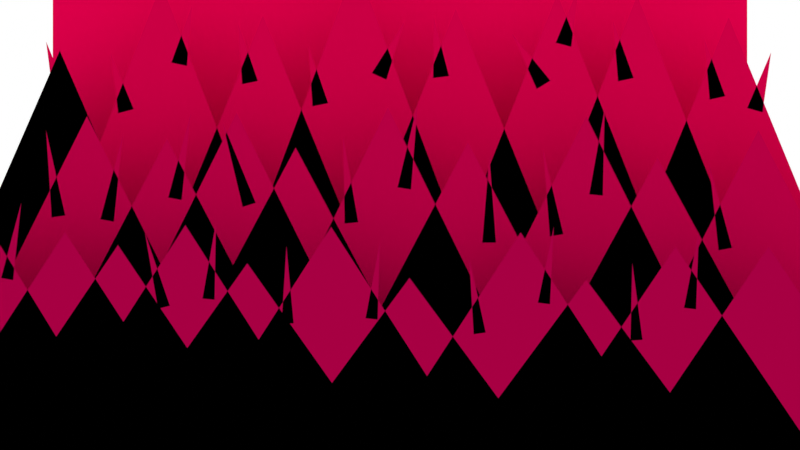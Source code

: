 # Source: background-hell.blend  (saved by Blender 4.1.23; exported with 4.5.12 LTS)
import bpy
from mathutils import Matrix  # noqa: F401  (used for matrix-valued properties, if any)

bpy.ops.wm.read_factory_settings(use_empty=True)
scene = bpy.context.scene
scene.name = 'Scene'

# ---- collections
col_collection = bpy.data.collections.new('Collection'); scene.collection.children.link(col_collection)

# ---- materials (node trees are filled in below, after node groups)
mat_color_5 = bpy.data.materials.new('color-5')
mat_color_5.alpha_threshold = 0.0
mat_color_5.use_backface_culling = True
mat_color_5.use_transparent_shadow = False
mat_color_5.diffuse_color = (0.7829, 0.0, 0.07287, 1.0)
mat_color_5.roughness = 0.0
mat_color_5.specular_intensity = 0.0
mat_color_5.line_color = (0.0, 0.0, 0.0, 1.0)
mat_color_3 = bpy.data.materials.new('color-3')
mat_color_3.alpha_threshold = 0.0
mat_color_3.use_backface_culling = True
mat_color_3.use_transparent_shadow = False
mat_color_3.diffuse_color = (0.4878, 0.0, 0.05722, 1.0)
mat_color_3.roughness = 0.0
mat_color_3.specular_intensity = 0.0
mat_color_3.line_color = (0.0, 0.0, 0.0, 1.0)
mat_color_2 = bpy.data.materials.new('color-2')
mat_color_2.alpha_threshold = 0.0
mat_color_2.use_backface_culling = True
mat_color_2.use_transparent_shadow = False
mat_color_2.diffuse_color = (0.3864, 0.0, 0.05448, 1.0)
mat_color_2.roughness = 0.0
mat_color_2.specular_intensity = 0.0
mat_color_2.line_color = (0.0, 0.0, 0.0, 1.0)
mat_color_4 = bpy.data.materials.new('color-4')
mat_color_4.alpha_threshold = 0.0
mat_color_4.use_backface_culling = True
mat_color_4.use_transparent_shadow = False
mat_color_4.diffuse_color = (0.624, 0.0, 0.05951, 1.0)
mat_color_4.roughness = 0.0
mat_color_4.specular_intensity = 0.0
mat_color_4.line_color = (0.0, 0.0, 0.0, 1.0)

# ---- material node trees

# ---- world
world_world = bpy.data.worlds.new('World'); scene.world = world_world
world_world.use_nodes = True; world_world.node_tree.nodes.clear()
_N = world_world.node_tree.nodes; _L = world_world.node_tree.links
n0 = _N.new('ShaderNodeOutputWorld'); n0.name = 'World Output'; n0.location = (300, 300)
n1 = _N.new('ShaderNodeBackground'); n1.name = 'Background'; n1.location = (10, 300)
n1.inputs[0].default_value = (1.0, 1.0, 1.0, 1.0)
_L.new(n1.outputs[0], n0.inputs[0])
n0.is_active_output = True
world_world.color = (0.05088, 0.05088, 0.05088)
world_world.use_sun_shadow = False
world_world.sun_shadow_jitter_overblur = 0.0

# ---- cameras
cam_camera = bpy.data.cameras.new('Camera')
cam_camera.clip_end = 100.0
cam_camera.lens = 75.0
cam_camera.ortho_scale = 7.314

# ---- meshes
me_cube = bpy.data.meshes.new('Cube')
me_cube.from_pydata([(0.5, 0.4, 0.5), (0.5, 0.4, -0.5), (-0.5, 0.4, 0.5), (-0.5, 0.4, -0.5)], [], [(0, 2, 3, 1)])
_uv = me_cube.uv_layers.new(name='UVMap')
_uv.uv.foreach_set('vector', [0.625, 0.5, 0.875, 0.5, 0.875, 0.75, 0.625, 0.75])
me_cube.materials.append(mat_color_5)
me_cube.use_mirror_vertex_groups = False
me_cube.update()
me_cube_032 = bpy.data.meshes.new('Cube.032')
me_cube_032.from_pydata([(-0.7344, 0.2, -0.5), (-0.4132, 0.2, 0.144), (-0.09198, 0.2, -0.5), (-0.6288, 0.2, -0.5), (-0.3076, 0.2, 0.1141), (0.01365, 0.2, -0.5), (-0.537, 0.2, -0.5), (-0.2157, 0.2, 0.1486), (0.1055, 0.2, -0.5), (-0.4589, 0.2, -0.5), (-0.1377, 0.2, 0.1026), (0.1836, 0.2, -0.5), (-0.3372, 0.2, -0.5), (-0.01595, 0.2, 0.1555), (0.3053, 0.2, -0.5), (-0.2315, 0.2, -0.5), (0.08968, 0.2, 0.1095), (0.4109, 0.2, -0.5), (-0.0754, 0.2, -0.5), (0.2458, 0.2, 0.144), (0.5671, 0.2, -0.5), (0.01875, 0.2, -0.5), (0.34, 0.2, 0.08887), (0.6612, 0.2, -0.5), (0.1519, 0.2, -0.5), (0.4732, 0.2, 0.1256), (0.7944, 0.2, -0.5), (-0.4597, 0.2, 0.01045), (-0.4672, 0.2, 0.1251), (-0.4419, 0.2, 0.01302), (-0.3954, 0.2, 0.00807), (-0.3658, 0.2, 0.1191), (-0.3778, 0.2, 0.004813), (-0.3059, 0.2, 0.03668), (-0.2763, 0.2, 0.1477), (-0.2883, 0.2, 0.03342), (-0.2076, 0.2, 0.02428), (-0.2343, 0.2, 0.1361), (-0.1905, 0.2, 0.02978), (-0.07297, 0.2, 0.002348), (-0.07515, 0.2, 0.1173), (-0.05514, 0.2, 0.004083), (-0.00322, 0.2, 0.05013), (0.02358, 0.2, 0.1619), (0.01447, 0.2, 0.04732), (0.1087, 0.2, -0.02277), (0.118, 0.2, 0.09178), (0.1266, 0.2, -0.02283), (0.198, 0.2, -0.01451), (0.1888, 0.2, 0.1001), (0.2156, 0.2, -0.01169), (0.2499, 0.2, 0.04103), (0.2702, 0.2, 0.1542), (0.2677, 0.2, 0.03925), (0.4206, 0.2, -0.03303), (0.4081, 0.2, 0.08122), (0.4382, 0.2, -0.0297)], [], [(0, 2, 1), (3, 5, 4), (6, 8, 7), (9, 11, 10), (12, 14, 13), (15, 17, 16), (18, 20, 19), (21, 23, 22), (24, 26, 25), (27, 29, 28), (30, 32, 31), (33, 35, 34), (36, 38, 37), (39, 41, 40), (42, 44, 43), (45, 47, 46), (48, 50, 49), (51, 53, 52), (54, 56, 55)])
_uv = me_cube_032.uv_layers.new(name='UVMap')
_uv.uv.foreach_set('vector', [0.375, 1.0, 0.375, 0.9643, 0.5518, 1.0, 0.375, 1.0, 0.375, 0.9643, 0.5518, 1.0, 0.375, 1.0, 0.375, 0.9643, 0.5518, 1.0, 0.375, 1.0, 0.375, 0.9643, 0.5518, 1.0, 0.375, 1.0, 0.375, 0.9643, 0.5518, 1.0, 0.375, 1.0, 0.375, 0.9643, 0.5518, 1.0, 0.375, 1.0, 0.375, 0.9643, 0.5518, 1.0, 0.375, 1.0, 0.375, 0.9643, 0.5518, 1.0, 0.375, 1.0, 0.375, 0.9643, 0.5518, 1.0, 0.375, 1.0, 0.375, 0.9643, 0.5518, 1.0, 0.375, 1.0, 0.375, 0.9643, 0.5518, 1.0, 0.375, 1.0, 0.375, 0.9643, 0.5518, 1.0, 0.375, 1.0, 0.375, 0.9643, 0.5518, 1.0, 0.375, 1.0, 0.375, 0.9643, 0.5518, 1.0, 0.375, 1.0, 0.375, 0.9643, 0.5518, 1.0, 0.375, 1.0, 0.375, 0.9643, 0.5518, 1.0, 0.375, 1.0, 0.375, 0.9643, 0.5518, 1.0, 0.375, 1.0, 0.375, 0.9643, 0.5518, 1.0, 0.375, 1.0, 0.375, 0.9643, 0.5518, 1.0])
me_cube_032.materials.append(mat_color_3)
me_cube_032.update()
me_cube_035 = bpy.data.meshes.new('Cube.035')
me_cube_035.from_pydata([(0.1446, 0.1, -0.5), (0.7841, 0.1, -0.5), (0.4644, 0.1, -0.02713), (0.3472, 0.1, -0.02713), (0.667, 0.1, -0.5), (0.02746, 0.1, -0.5), (-0.08506, 0.1, -0.5), (0.5545, 0.1, -0.5), (0.2347, 0.1, -0.06846), (0.1521, 0.1, -0.008758), (0.4719, 0.1, -0.5), (-0.1677, 0.1, -0.5), (-0.3078, 0.1, -0.5), (0.3318, 0.1, -0.5), (0.01199, 0.1, -0.06617), (-0.08675, 0.1, -0.001869), (0.233, 0.1, -0.5), (-0.4065, 0.1, -0.5), (-0.5122, 0.1, -0.5), (0.1274, 0.1, -0.5), (-0.1924, 0.1, -0.04779), (-0.2705, 0.1, 0.0004272), (0.04934, 0.1, -0.5), (-0.5902, 0.1, -0.5), (-0.6752, 0.1, -0.5), (-0.03563, 0.1, -0.5), (-0.3554, 0.1, -0.02483), (-0.422, 0.1, -0.008758), (-0.1022, 0.1, -0.5), (-0.852, 0.1, -0.5), (-0.2124, 0.1, -0.5), (-0.5322, 0.1, 0.02109), (-0.7418, 0.1, -0.5), (-0.5025, 0.1, -0.06629), (-0.4875, 0.1, -0.06905), (-0.4773, 0.1, 0.02812), (-0.3048, 0.1, -0.1051), (-0.29, 0.1, -0.1013), (-0.3215, 0.1, -0.008817), (-0.2488, 0.1, -0.09223), (-0.2337, 0.1, -0.09371), (-0.2318, 0.1, 0.003974), (-0.1492, 0.1, -0.1237), (-0.134, 0.1, -0.1235), (-0.1431, 0.1, -0.02618), (-0.04332, 0.1, -0.117), (-0.02819, 0.1, -0.1187), (-0.02539, 0.1, -0.02101), (0.0929, 0.1, -0.1372), (0.108, 0.1, -0.1351), (0.08706, 0.1, -0.03971), (0.1738, 0.1, -0.09742), (0.1889, 0.1, -0.09936), (0.1938, 0.1, -0.001788), (0.2904, 0.1, -0.1452), (0.3056, 0.1, -0.1443), (0.2927, 0.1, -0.0475), (0.3579, 0.1, -0.104), (0.373, 0.1, -0.1058), (0.3766, 0.1, -0.008143)], [], [(1, 2, 0), (4, 3, 5), (7, 8, 6), (10, 9, 11), (13, 14, 12), (16, 15, 17), (19, 20, 18), (22, 21, 23), (25, 26, 24), (28, 27, 32), (30, 31, 29), (34, 35, 33), (37, 38, 36), (40, 41, 39), (43, 44, 42), (46, 47, 45), (49, 50, 48), (52, 53, 51), (55, 56, 54), (58, 59, 57)])
_uv = me_cube_035.uv_layers.new(name='UVMap')
_uv.uv.foreach_set('vector', [0.375, 0.9286, 0.5752, 0.9643, 0.375, 0.9643, 0.375, 0.9286, 0.5752, 0.9643, 0.375, 0.9643, 0.375, 0.9286, 0.5752, 0.9643, 0.375, 0.9643, 0.375, 0.9286, 0.5752, 0.9643, 0.375, 0.9643, 0.375, 0.9286, 0.5752, 0.9643, 0.375, 0.9643, 0.375, 0.9286, 0.5752, 0.9643, 0.375, 0.9643, 0.375, 0.9286, 0.5752, 0.9643, 0.375, 0.9643, 0.375, 0.9286, 0.5752, 0.9643, 0.375, 0.9643, 0.375, 0.9286, 0.5752, 0.9643, 0.375, 0.9643, 0.375, 0.9286, 0.5752, 0.9643, 0.375, 0.9643, 0.375, 0.9286, 0.5752, 0.9643, 0.375, 0.9643, 0.375, 0.9286, 0.5752, 0.9643, 0.375, 0.9643, 0.375, 0.9286, 0.5752, 0.9643, 0.375, 0.9643, 0.375, 0.9286, 0.5752, 0.9643, 0.375, 0.9643, 0.375, 0.9286, 0.5752, 0.9643, 0.375, 0.9643, 0.375, 0.9286, 0.5752, 0.9643, 0.375, 0.9643, 0.375, 0.9286, 0.5752, 0.9643, 0.375, 0.9643, 0.375, 0.9286, 0.5752, 0.9643, 0.375, 0.9643, 0.375, 0.9286, 0.5752, 0.9643, 0.375, 0.9643, 0.375, 0.9286, 0.5752, 0.9643, 0.375, 0.9643])
me_cube_035.materials.append(mat_color_2)
me_cube_035.update()
me_cube_038 = bpy.data.meshes.new('Cube.038')
me_cube_038.from_pydata([(-0.7924, 0.3, -0.5), (-0.1465, 0.3, -0.5), (-0.4695, 0.3, 0.2411), (-0.7924, 0.3, -0.5), (-0.1465, 0.3, -0.5), (-0.4695, 0.3, 0.2411), (-0.6524, 0.3, -0.5), (-0.006421, 0.3, -0.5), (-0.3294, 0.3, 0.333), (-0.5123, 0.3, -0.5), (0.1337, 0.3, -0.5), (-0.1893, 0.3, 0.2893), (-0.3837, 0.3, -0.5), (0.2622, 0.3, -0.5), (-0.06072, 0.3, 0.3605), (-0.2459, 0.3, -0.5), (0.4, 0.3, -0.5), (0.07705, 0.3, 0.2985), (-0.1058, 0.3, -0.5), (0.5401, 0.3, -0.5), (0.2171, 0.3, 0.3192), (0.004381, 0.3, -0.5), (0.6503, 0.3, -0.5), (0.3273, 0.3, 0.3169), (0.1307, 0.3, -0.5), (0.7766, 0.3, -0.5), (0.4536, 0.3, 0.287), (-0.3887, 0.3, 0.1547), (-0.3676, 0.3, 0.1603), (-0.3994, 0.3, 0.2379), (-0.3154, 0.3, 0.2247), (-0.2941, 0.3, 0.22), (-0.2869, 0.3, 0.3035), (-0.2176, 0.3, 0.1948), (-0.1962, 0.3, 0.1992), (-0.2235, 0.3, 0.2785), (-0.1206, 0.3, 0.1643), (-0.09921, 0.3, 0.1686), (-0.1265, 0.3, 0.2479), (-0.03866, 0.3, 0.2102), (-0.01885, 0.3, 0.2011), (0.006195, 0.3, 0.2811), (0.04588, 0.3, 0.2033), (0.06755, 0.3, 0.206), (0.04655, 0.3, 0.2871), (0.1888, 0.3, 0.1882), (0.2074, 0.3, 0.1997), (0.1545, 0.3, 0.2647), (0.2151, 0.3, 0.252), (0.2362, 0.3, 0.2464), (0.2468, 0.3, 0.3296), (0.3011, 0.3, 0.1987), (0.3224, 0.3, 0.2034), (0.2939, 0.3, 0.2823), (0.4274, 0.3, 0.1735), (0.4487, 0.3, 0.1782), (0.4201, 0.3, 0.257), (0.4791, 0.3, 0.1619), (0.5002, 0.3, 0.156), (0.5122, 0.3, 0.239), (-0.4777, 0.3, 0.1707), (-0.4566, 0.3, 0.1762), (-0.4884, 0.3, 0.2538)], [], [(2, 0, 1), (5, 3, 4), (8, 6, 7), (11, 9, 10), (14, 12, 13), (17, 15, 16), (20, 18, 19), (23, 21, 22), (26, 24, 25), (29, 27, 28), (32, 30, 31), (35, 33, 34), (38, 36, 37), (41, 39, 40), (44, 42, 43), (47, 45, 46), (50, 48, 49), (53, 51, 52), (56, 54, 55), (59, 57, 58), (62, 60, 61)])
_uv = me_cube_038.uv_layers.new(name='UVMap')
_uv.uv.foreach_set('vector', [0.5556, 0.9, 0.375, 0.9, 0.375, 0.85, 0.5556, 0.9, 0.375, 0.9, 0.375, 0.85, 0.5556, 0.9, 0.375, 0.9, 0.375, 0.85, 0.5556, 0.9, 0.375, 0.9, 0.375, 0.85, 0.5556, 0.9, 0.375, 0.9, 0.375, 0.85, 0.5556, 0.9, 0.375, 0.9, 0.375, 0.85, 0.5556, 0.9, 0.375, 0.9, 0.375, 0.85, 0.5556, 0.9, 0.375, 0.9, 0.375, 0.85, 0.5556, 0.9, 0.375, 0.9, 0.375, 0.85, 0.5556, 0.9, 0.375, 0.9, 0.375, 0.85, 0.5556, 0.9, 0.375, 0.9, 0.375, 0.85, 0.5556, 0.9, 0.375, 0.9, 0.375, 0.85, 0.5556, 0.9, 0.375, 0.9, 0.375, 0.85, 0.5556, 0.9, 0.375, 0.9, 0.375, 0.85, 0.5556, 0.9, 0.375, 0.9, 0.375, 0.85, 0.5556, 0.9, 0.375, 0.9, 0.375, 0.85, 0.5556, 0.9, 0.375, 0.9, 0.375, 0.85, 0.5556, 0.9, 0.375, 0.9, 0.375, 0.85, 0.5556, 0.9, 0.375, 0.9, 0.375, 0.85, 0.5556, 0.9, 0.375, 0.9, 0.375, 0.85, 0.5556, 0.9, 0.375, 0.9, 0.375, 0.85])
me_cube_038.materials.append(mat_color_4)
me_cube_038.update()

# ---- objects
ob_background_5 = bpy.data.objects.new('Background-5', me_cube)
ob_camera = bpy.data.objects.new('Camera', cam_camera)
ob_background_3 = bpy.data.objects.new('Background-3', me_cube_032)
ob_background_2 = bpy.data.objects.new('Background-2', me_cube_035)
ob_background_4 = bpy.data.objects.new('Background-4', me_cube_038)

# ---- transforms, parenting, visibility, modifiers, constraints
ob_background_5.location = (0.0, 0.0, 0.0)
ob_background_5.lock_rotations_4d = False
ob_background_5.empty_display_type = 'ARROWS'
ob_background_5.lineart.crease_threshold = 0.0
ob_camera.location = (0.0, -2.0, 0.0)
ob_camera.rotation_euler = (1.571, 0.0, 0.0)
ob_camera.lock_rotations_4d = False
ob_camera.empty_display_type = 'ARROWS'
ob_camera.color = (0.0, 0.0, 0.0, 0.0)
ob_camera.display_type = 'WIRE'
ob_camera.lineart.crease_threshold = 0.0
ob_background_3.location = (0.0, 0.0, 0.0)
ob_background_2.location = (0.0, 0.0, 0.0)
ob_background_4.location = (0.0, 0.0, 0.0)

# ---- collection membership
col_collection.objects.link(ob_background_5)
col_collection.objects.link(ob_camera)
col_collection.objects.link(ob_background_3)
col_collection.objects.link(ob_background_2)
col_collection.objects.link(ob_background_4)

# ---- scene / render settings (as saved in the file)
scene.camera = ob_camera
scene.frame_start = 1; scene.frame_end = 250; scene.frame_set(2)
scene.render.engine = 'BLENDER_EEVEE_NEXT'
scene.render.film_transparent = True
scene.cycles.sampling_pattern = 'TABULATED_SOBOL'
scene.eevee.ray_tracing_options.trace_max_roughness = 0.0
scene.view_settings.view_transform = 'Standard'
bpy.context.view_layer.update()

